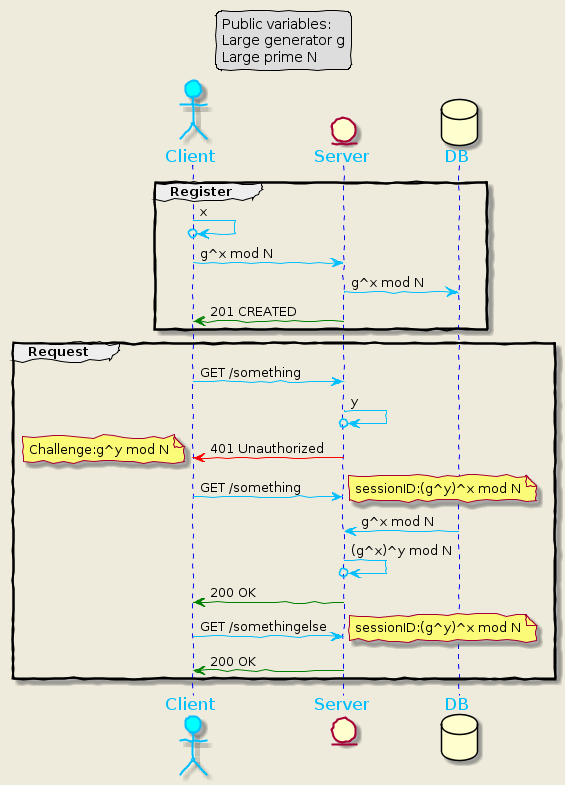

The diagram above was rendered by PlantUML. Its source (embedded in the PNG):
@startuml
skinparam backgroundColor #EEEBDC
skinparam handwritten true
skinparam sequence {
	ArrowColor DeepSkyBlue
	ActorBorderColor DeepSkyBlue
        EntityBoderColor DeepSkyBlue
	LifeLineBorderColor blue
	LifeLineBackgroundColor #A9DCDF
	
	EntityBorderColor DeepSkyBlue
	EntityBackgroundColor DodgerBlue
	EntityFontName Impact
	EntityFontSize 17
	EntityFontColor #A9DCDF
	
	ActorBackgroundColor aqua
	ActorFontColor DeepSkyBlue
	ActorFontSize 17
	ActorFontName Aapex

        DatabaseBackgroundColor aqua
	DatabaseFontColor DeepSkyBlue
	DatabaseFontSize 17
	DatabaseFontName Aapex
}
legend top center
Public variables:
Large generator g
Large prime N
end legend

group Register
actor Client
entity Server
Client ->o Client : x
Client -> Server : g^x mod N
database DB
Server -> DB : g^x mod N
Server -[#green]> Client : 201 CREATED
end
group Request
Client -> Server : GET /something
Server ->o Server : y
Server -[#red]> Client : 401 Unauthorized
note left: Challenge:g^y mod N
Client -> Server : GET /something 
note right : sessionID:(g^y)^x mod N
DB -> Server : g^x mod N
Server ->o Server : (g^x)^y mod N
Server -[#green]> Client : 200 OK
Client -> Server : GET /somethingelse 
note right : sessionID:(g^y)^x mod N
Server -[#green]> Client : 200 OK
end
@enduml